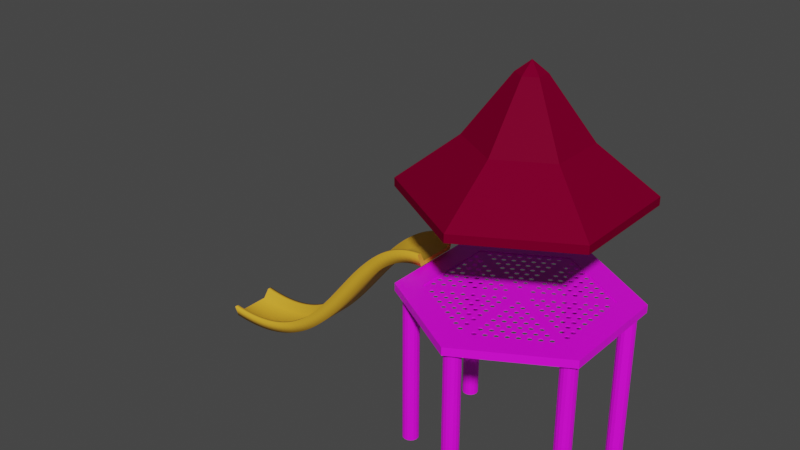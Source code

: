 # Source: structure_raw.blend  (saved by Blender 3.2.14; exported with 4.5.12 LTS)
import bpy
from mathutils import Matrix  # noqa: F401  (used for matrix-valued properties, if any)

bpy.ops.wm.read_factory_settings(use_empty=True)
scene = bpy.context.scene
scene.name = 'Scene'

# ---- collections
col_collection = bpy.data.collections.new('Collection'); scene.collection.children.link(col_collection)

# ---- images (referenced by path relative to the original .blend; pixels are not part of the script)
import os
ASSET_DIR = os.environ.get("B2B_ASSET_DIR", "")  # directory of the original .blend (textures are referenced by path, not embedded)
HERE = os.path.dirname(os.path.abspath(__file__))  # packed textures are extracted next to this script under _unpacked/

def load_image(name, relpath, width, height, colorspace="sRGB"):
    """Load a texture the original file referenced (path relative to the .blend, or extracted next to this script)."""
    p = next((c for c in (os.path.join(HERE, relpath), os.path.join(ASSET_DIR, relpath)) if relpath and os.path.exists(c)), "")
    if p:
        img = bpy.data.images.load(p, check_existing=True)
        img.name = name
    else:  # same state as the original file: an image datablock whose file is absent (Cycles renders it pink)
        img = bpy.data.images.new(name, width, height)
        img.source = "FILE"
        img.filepath = "//" + (relpath or name)
    img.colorspace_settings.name = colorspace
    return img
img_tx_metal_png = load_image('tx_metal.png', 'tx_metal.png', 1024, 1024, 'sRGB')
img_tx_metal_punched_png = load_image('tx_metal_punched.png', 'tx_metal_punched.png', 1024, 1024, 'sRGB')
img_tx_grayplank_flooring_200_png = load_image('tx_grayplank_flooring_200.png', 'tx_grayplank_flooring_200.png', 1024, 1024, 'sRGB')

# ---- materials (node trees are filled in below, after node groups)
mat_solidmetal = bpy.data.materials.new('SolidMetal')
mat_solidmetal.use_transparent_shadow = False
mat_punchedmetal = bpy.data.materials.new('PunchedMetal')
mat_punchedmetal.use_transparent_shadow = False
mat_debug_bright = bpy.data.materials.new('debug_bright')
mat_debug_bright.use_transparent_shadow = False
mat_debug_bright.diffuse_color = (0.8, 0.04471, 0.1923, 1.0)
mat_wood = bpy.data.materials.new('Wood')
mat_wood.use_transparent_shadow = False
mat_slide = bpy.data.materials.new('Slide')
mat_slide.use_transparent_shadow = False

# ---- node groups
ng_getflatminimum = bpy.data.node_groups.new('GetFlatMinimum', 'GeometryNodeTree')
_s = ng_getflatminimum.interface.new_socket(name='Vector', in_out='OUTPUT', socket_type='NodeSocketVector')
_s = ng_getflatminimum.interface.new_socket(name='Min', in_out='INPUT', socket_type='NodeSocketVector')
_s.min_value = -1e+04
_s.max_value = 1e+04
_s = ng_getflatminimum.interface.new_socket(name='Max', in_out='INPUT', socket_type='NodeSocketVector')
_s.min_value = -1e+04
_s.max_value = 1e+04
_N = ng_getflatminimum.nodes; _L = ng_getflatminimum.links
n0 = _N.new('ShaderNodeSeparateXYZ'); n0.name = 'Separate XYZ'; n0.location = (-325, 66)
n1 = _N.new('ShaderNodeSeparateXYZ'); n1.name = 'Separate XYZ.001'; n1.location = (-330, -78)
n2 = _N.new('ShaderNodeCombineXYZ'); n2.name = 'Combine XYZ.001'; n2.location = (330, 78)
n3 = _N.new('ShaderNodeMath'); n3.name = 'Math.001'; n3.location = (153, -27)
n3.label = 'Midpoint of Z axis'
n3.operation = 'MULTIPLY'
n4 = _N.new('ShaderNodeMath'); n4.name = 'Math'; n4.location = (-22, -25)
n5 = _N.new('NodeGroupOutput'); n5.name = 'Group Output'; n5.location = (520, 0)
n6 = _N.new('NodeGroupInput'); n6.name = 'Group Input'; n6.location = (-530, 0)
_L.new(n2.outputs[0], n5.inputs[0])
_L.new(n6.outputs[0], n0.inputs[0])
_L.new(n6.outputs[1], n1.inputs[0])
_L.new(n0.outputs[0], n2.inputs[0])
_L.new(n0.outputs[1], n2.inputs[1])
_L.new(n3.outputs[0], n2.inputs[2])
_L.new(n1.outputs[2], n4.inputs[1])
_L.new(n0.outputs[2], n4.inputs[0])
_L.new(n4.outputs[0], n3.inputs[0])
n5.is_active_output = True
ng_getxlength = bpy.data.node_groups.new('GetXLength', 'GeometryNodeTree')
_s = ng_getxlength.interface.new_socket(name='Value', in_out='OUTPUT', socket_type='NodeSocketFloat')
_s = ng_getxlength.interface.new_socket(name='Min', in_out='INPUT', socket_type='NodeSocketVector')
_s.min_value = -1e+04
_s.max_value = 1e+04
_s = ng_getxlength.interface.new_socket(name='Max', in_out='INPUT', socket_type='NodeSocketVector')
_s.min_value = -1e+04
_s.max_value = 1e+04
_N = ng_getxlength.nodes; _L = ng_getxlength.links
n0 = _N.new('ShaderNodeMath'); n0.name = 'Math'; n0.location = (101, 35)
n0.operation = 'SUBTRACT'
n1 = _N.new('NodeGroupInput'); n1.name = 'Group Input'; n1.location = (-301, 0)
n2 = _N.new('NodeGroupOutput'); n2.name = 'Group Output'; n2.location = (291, 0)
n3 = _N.new('ShaderNodeSeparateXYZ'); n3.name = 'Separate XYZ'; n3.location = (-101, 70)
n4 = _N.new('ShaderNodeSeparateXYZ'); n4.name = 'Separate XYZ.001'; n4.location = (-101, -70)
_L.new(n1.outputs[0], n3.inputs[0])
_L.new(n1.outputs[1], n4.inputs[0])
_L.new(n0.outputs[0], n2.inputs[0])
_L.new(n3.outputs[0], n0.inputs[1])
_L.new(n4.outputs[0], n0.inputs[0])
n2.is_active_output = True
ng_getylength = bpy.data.node_groups.new('GetYLength', 'GeometryNodeTree')
_s = ng_getylength.interface.new_socket(name='Value', in_out='OUTPUT', socket_type='NodeSocketFloat')
_s = ng_getylength.interface.new_socket(name='Min', in_out='INPUT', socket_type='NodeSocketVector')
_s.min_value = -1e+04
_s.max_value = 1e+04
_s = ng_getylength.interface.new_socket(name='Max', in_out='INPUT', socket_type='NodeSocketVector')
_s.min_value = -1e+04
_s.max_value = 1e+04
_N = ng_getylength.nodes; _L = ng_getylength.links
n0 = _N.new('ShaderNodeMath'); n0.name = 'Math'; n0.location = (101, 35)
n0.operation = 'SUBTRACT'
n1 = _N.new('ShaderNodeSeparateXYZ'); n1.name = 'Separate XYZ'; n1.location = (-101, 70)
n2 = _N.new('NodeGroupInput'); n2.name = 'Group Input'; n2.location = (-301, 0)
n3 = _N.new('NodeGroupOutput'); n3.name = 'Group Output'; n3.location = (291, 0)
n4 = _N.new('ShaderNodeSeparateXYZ'); n4.name = 'Separate XYZ.001'; n4.location = (-101, -70)
_L.new(n2.outputs[0], n1.inputs[0])
_L.new(n2.outputs[1], n4.inputs[0])
_L.new(n0.outputs[0], n3.inputs[0])
_L.new(n1.outputs[1], n0.inputs[1])
_L.new(n4.outputs[1], n0.inputs[0])
n3.is_active_output = True
ng_geometry_nodes_002 = bpy.data.node_groups.new('Geometry Nodes.002', 'GeometryNodeTree')
_s = ng_geometry_nodes_002.interface.new_socket(name='Geometry', in_out='OUTPUT', socket_type='NodeSocketGeometry')
_s = ng_geometry_nodes_002.interface.new_socket(name='Geometry', in_out='INPUT', socket_type='NodeSocketGeometry')
_s = ng_geometry_nodes_002.interface.new_socket(name='Distance', in_out='INPUT', socket_type='NodeSocketFloat')
_s = ng_geometry_nodes_002.interface.new_socket(name='Offset', in_out='INPUT', socket_type='NodeSocketVector')
ng_geometry_nodes_002.is_modifier = True
# nodes of 'Geometry Nodes.002' reference scene objects; filled in after objects exist
ng_ringarray = bpy.data.node_groups.new('RingArray', 'GeometryNodeTree')
_s = ng_ringarray.interface.new_socket(name='Geometry', in_out='OUTPUT', socket_type='NodeSocketGeometry')
_s = ng_ringarray.interface.new_socket(name='Geometry', in_out='INPUT', socket_type='NodeSocketGeometry')
_s = ng_ringarray.interface.new_socket(name='Count', in_out='INPUT', socket_type='NodeSocketInt')
_s.default_value = 3
_s.min_value = 3
ng_ringarray.is_modifier = True
_N = ng_ringarray.nodes; _L = ng_ringarray.links
n0 = _N.new('GeometryNodeInstanceOnPoints'); n0.name = 'Instance on Points'; n0.location = (203, 84)
n1 = _N.new('NodeGroupInput'); n1.name = 'Group Input'; n1.location = (-650, 13)
n2 = _N.new('GeometryNodeCurveToPoints'); n2.name = 'Curve to Points'; n2.location = (-82, -132)
n3 = _N.new('NodeReroute'); n3.name = 'Reroute'; n3.location = (-360, -311)
n3.width = 16
n3.socket_idname = 'NodeSocketInt'
n4 = _N.new('GeometryNodeCurvePrimitiveCircle'); n4.name = 'Curve Circle'; n4.location = (-314, -113)
n5 = _N.new('NodeGroupOutput'); n5.name = 'Group Output'; n5.location = (753, 14)
n6 = _N.new('GeometryNodeRealizeInstances'); n6.name = 'Realize Instances'; n6.location = (493, 47)
n7 = _N.new('GeometryNodeTransform'); n7.name = 'Transform'; n7.location = (-76, 228)
n7.inputs[1].default_value = (-1.0, 0.0, 0.0)
n7.inputs[2].default_value = (1.571, 0.0, 0.0)
_L.new(n1.outputs[0], n7.inputs[0])
_L.new(n1.outputs[1], n4.inputs[0])
_L.new(n2.outputs[0], n0.inputs[0])
_L.new(n4.outputs[0], n2.inputs[0])
_L.new(n2.outputs[3], n0.inputs[5])
_L.new(n7.outputs[0], n0.inputs[2])
_L.new(n6.outputs[0], n5.inputs[0])
_L.new(n0.outputs[0], n6.inputs[0])
_L.new(n3.outputs[0], n2.inputs[1])
_L.new(n1.outputs[1], n3.inputs[0])
n5.is_active_output = True
ng_geometry_nodes = bpy.data.node_groups.new('Geometry Nodes', 'GeometryNodeTree')
_s = ng_geometry_nodes.interface.new_socket(name='Geometry', in_out='OUTPUT', socket_type='NodeSocketGeometry')
_s = ng_geometry_nodes.interface.new_socket(name='Geometry', in_out='INPUT', socket_type='NodeSocketGeometry')
_s = ng_geometry_nodes.interface.new_socket(name='Count', in_out='INPUT', socket_type='NodeSocketInt')
_s.default_value = 3
_s.min_value = 3
ng_geometry_nodes.is_modifier = True
_N = ng_geometry_nodes.nodes; _L = ng_geometry_nodes.links
n0 = _N.new('NodeGroupInput'); n0.name = 'Group Input'; n0.location = (-340, 0)
n1 = _N.new('NodeGroupOutput'); n1.name = 'Group Output'; n1.location = (302, 22)
n2 = _N.new('GeometryNodeGroup'); n2.name = 'Group'; n2.location = (-49, -15)
n2.node_tree = ng_ringarray
_L.new(n2.outputs[0], n1.inputs[0])
_L.new(n0.outputs[0], n2.inputs[0])
_L.new(n0.outputs[1], n2.inputs[1])
n1.is_active_output = True
ng_asdf = bpy.data.node_groups.new('asdf', 'GeometryNodeTree')
_s = ng_asdf.interface.new_socket(name='Geometry', in_out='OUTPUT', socket_type='NodeSocketGeometry')
_s = ng_asdf.interface.new_socket(name='Geometry', in_out='INPUT', socket_type='NodeSocketGeometry')
ng_asdf.is_modifier = True
# nodes of 'asdf' reference scene objects; filled in after objects exist

# ---- material node trees
mat_solidmetal.use_nodes = True; mat_solidmetal.node_tree.nodes.clear()
_N = mat_solidmetal.node_tree.nodes; _L = mat_solidmetal.node_tree.links
n0 = _N.new('ShaderNodeBsdfPrincipled'); n0.name = 'Principled BSDF'; n0.location = (10, 300)
n0.distribution = 'GGX'
n0.subsurface_method = 'RANDOM_WALK_SKIN'
n0.inputs[3].default_value = 1.45
n0.inputs[27].default_value = (0.0, 0.0, 0.0, 1.0)
n0.inputs[28].default_value = 1.0
n1 = _N.new('ShaderNodeOutputMaterial'); n1.name = 'Material Output'; n1.location = (300, 300)
n2 = _N.new('ShaderNodeTexImage'); n2.name = 'Image Texture'; n2.location = (-280, 275)
n2.image = img_tx_metal_png
n2.interpolation = 'Closest'
_L.new(n0.outputs[0], n1.inputs[0])
_L.new(n2.outputs[0], n0.inputs[0])
n1.is_active_output = True
mat_punchedmetal.use_nodes = True; mat_punchedmetal.node_tree.nodes.clear()
_N = mat_punchedmetal.node_tree.nodes; _L = mat_punchedmetal.node_tree.links
n0 = _N.new('ShaderNodeBsdfPrincipled'); n0.name = 'Principled BSDF'; n0.location = (10, 300)
n0.distribution = 'GGX'
n0.subsurface_method = 'RANDOM_WALK_SKIN'
n0.inputs[3].default_value = 1.45
n0.inputs[27].default_value = (0.0, 0.0, 0.0, 1.0)
n0.inputs[28].default_value = 1.0
n1 = _N.new('ShaderNodeOutputMaterial'); n1.name = 'Material Output'; n1.location = (300, 300)
n2 = _N.new('ShaderNodeTexImage'); n2.name = 'Image Texture'; n2.location = (-280, 275)
n2.image = img_tx_metal_punched_png
n2.interpolation = 'Closest'
_L.new(n0.outputs[0], n1.inputs[0])
_L.new(n2.outputs[0], n0.inputs[0])
n1.is_active_output = True
mat_debug_bright.use_nodes = True; mat_debug_bright.node_tree.nodes.clear()
_N = mat_debug_bright.node_tree.nodes; _L = mat_debug_bright.node_tree.links
n0 = _N.new('ShaderNodeBsdfPrincipled'); n0.name = 'Principled BSDF'; n0.location = (10, 300)
n0.distribution = 'GGX'
n0.subsurface_method = 'RANDOM_WALK_SKIN'
n0.inputs[0].default_value = (0.8, 0.0161, 0.1155, 1.0)
n0.inputs[3].default_value = 1.45
n0.inputs[27].default_value = (0.0, 0.0, 0.0, 1.0)
n0.inputs[28].default_value = 1.0
n1 = _N.new('ShaderNodeOutputMaterial'); n1.name = 'Material Output'; n1.location = (300, 300)
_L.new(n0.outputs[0], n1.inputs[0])
n1.is_active_output = True
mat_wood.use_nodes = True; mat_wood.node_tree.nodes.clear()
_N = mat_wood.node_tree.nodes; _L = mat_wood.node_tree.links
n0 = _N.new('ShaderNodeTexImage'); n0.name = 'Image Texture'; n0.location = (-444, 228)
n0.image = img_tx_grayplank_flooring_200_png
n0.interpolation = 'Closest'
n1 = _N.new('ShaderNodeAttribute'); n1.name = 'Attribute'; n1.location = (-641, 193)
n1.attribute_name = 'UVMap'
n2 = _N.new('ShaderNodeRGB'); n2.name = 'RGB'; n2.location = (-345, -83)
n2.outputs[0].default_value = (0.1756, 0.05649, 0.02296, 1.0)
n3 = _N.new('ShaderNodeBsdfPrincipled'); n3.name = 'Principled BSDF'; n3.location = (424, 301)
n3.distribution = 'GGX'
n3.subsurface_method = 'RANDOM_WALK_SKIN'
n3.inputs[3].default_value = 1.45
n3.inputs[13].default_value = 0.007273
n3.inputs[27].default_value = (0.0, 0.0, 0.0, 1.0)
n3.inputs[28].default_value = 1.0
n4 = _N.new('ShaderNodeOutputMaterial'); n4.name = 'Material Output'; n4.location = (714, 301)
n5 = _N.new('ShaderNodeVectorMath'); n5.name = 'Vector Math.001'; n5.location = (175, 284)
n5.operation = 'MULTIPLY'
n6 = _N.new('ShaderNodeVectorMath'); n6.name = 'Vector Math'; n6.location = (-116, 86)
n6.operation = 'MULTIPLY'
n7 = _N.new('ShaderNodeValToRGB'); n7.name = 'ColorRamp'; n7.location = (-116, 417)
while len(n7.color_ramp.elements) > 1: n7.color_ramp.elements.remove(n7.color_ramp.elements[-1])
n7.color_ramp.elements[0].position = 0.0; n7.color_ramp.elements[0].color = (0.2898, 0.2898, 0.2898, 1.0)
_e = n7.color_ramp.elements.new(1.0); _e.color = (1.0, 1.0, 1.0, 1.0)
n8 = _N.new('ShaderNodeAttribute'); n8.name = 'Attribute.001'; n8.location = (-478, 422)
n8.attribute_name = 'Color'
n9 = _N.new('ShaderNodeSeparateColor'); n9.name = 'Separate RGB'; n9.location = (-295, 396)
_L.new(n3.outputs[0], n4.inputs[0])
_L.new(n5.outputs[0], n3.inputs[0])
_L.new(n1.outputs[1], n0.inputs[0])
_L.new(n0.outputs[0], n6.inputs[0])
_L.new(n2.outputs[0], n6.inputs[1])
_L.new(n6.outputs[0], n5.inputs[0])
_L.new(n7.outputs[0], n5.inputs[1])
_L.new(n8.outputs[0], n9.inputs[0])
_L.new(n9.outputs[0], n7.inputs[0])
n4.is_active_output = True
mat_slide.use_nodes = True; mat_slide.node_tree.nodes.clear()
_N = mat_slide.node_tree.nodes; _L = mat_slide.node_tree.links
n0 = _N.new('ShaderNodeBsdfPrincipled'); n0.name = 'Principled BSDF'; n0.location = (10, 300)
n0.distribution = 'GGX'
n0.subsurface_method = 'RANDOM_WALK_SKIN'
n0.inputs[0].default_value = (0.8, 0.4179, 0.02671, 1.0)
n0.inputs[3].default_value = 1.45
n0.inputs[27].default_value = (0.0, 0.0, 0.0, 1.0)
n0.inputs[28].default_value = 1.0
n1 = _N.new('ShaderNodeOutputMaterial'); n1.name = 'Material Output'; n1.location = (300, 300)
_L.new(n0.outputs[0], n1.inputs[0])
n1.is_active_output = True

# ---- world
world_world = bpy.data.worlds.new('World'); scene.world = world_world
world_world.use_nodes = True; world_world.node_tree.nodes.clear()
_N = world_world.node_tree.nodes; _L = world_world.node_tree.links
n0 = _N.new('ShaderNodeOutputWorld'); n0.name = 'World Output'; n0.location = (300, 300)
n1 = _N.new('ShaderNodeBackground'); n1.name = 'Background'; n1.location = (10, 300)
n1.inputs[0].default_value = (0.05088, 0.05088, 0.05088, 1.0)
_L.new(n1.outputs[0], n0.inputs[0])
n0.is_active_output = True
world_world.color = (0.05088, 0.05088, 0.05088)
world_world.use_sun_shadow = False
world_world.sun_shadow_jitter_overblur = 0.0

# ---- meshes
me_circle = bpy.data.meshes.new('Circle')
me_circle.from_pydata([(-5.778, 3.336, 10.0), (-5.778, -3.336, 10.0), (-6.028, 3.48, 10.0), (-6.028, -3.48, 10.0), (-5.778, 3.336, 10.26), (-5.778, -3.336, 10.26), (-6.028, 3.48, 10.5), (-6.028, -3.48, 10.5), (-4.622, 2.669, 10.5), (-4.622, -2.669, 10.5), (-1.012e-07, 0.0, 10.26), (-4.622, -2.669, 10.26), (-4.622, 2.669, 10.26), (-5.2, 3.002, 0.0), (-5.2, 3.502, 0.0), (-5.2, 3.502, 10.0), (-5.008, 3.464, 0.0), (-5.008, 3.464, 10.0), (-4.846, 3.356, 0.0), (-4.846, 3.356, 10.0), (-4.738, 3.193, 0.0), (-4.738, 3.193, 10.0), (-4.7, 3.002, 0.0), (-4.7, 3.002, 10.0), (-4.738, 2.811, 0.0), (-4.738, 2.811, 10.0), (-4.846, 2.649, 0.0), (-4.846, 2.649, 10.0), (-5.008, 2.54, 0.0), (-5.008, 2.54, 10.0), (-5.2, 2.502, 0.0), (-5.2, 2.502, 10.0), (-5.391, 2.54, 0.0), (-5.391, 2.54, 10.0), (-5.553, 2.649, 0.0), (-5.553, 2.649, 10.0), (-5.662, 2.811, 0.0), (-5.662, 2.811, 10.0), (-5.7, 3.002, 0.0), (-5.7, 3.002, 10.0), (-5.662, 3.193, 0.0), (-5.662, 3.193, 10.0), (-5.553, 3.356, 0.0), (-5.553, 3.356, 10.0), (-5.391, 3.464, 0.0), (-5.391, 3.464, 10.0), (-4.622, 2.669, 10.45), (-4.622, -2.669, 10.45), (-4.622, 2.669, 10.38), (-1.012e-07, 0.0, 10.38), (-4.622, -2.669, 10.38)], [(49, 10)], [(2, 3, 7, 6), (0, 1, 3, 2), (1, 0, 4, 5), (4, 12, 11, 5), (11, 12, 48, 50), (8, 9, 47, 46), (7, 9, 8, 6), (14, 15, 17, 16), (16, 17, 19, 18), (18, 19, 21, 20), (20, 21, 23, 22), (22, 23, 25, 24), (24, 25, 27, 26), (26, 27, 29, 28), (28, 29, 31, 30), (30, 31, 33, 32), (32, 33, 35, 34), (34, 35, 37, 36), (36, 37, 39, 38), (38, 39, 41, 40), (40, 41, 43, 42), (17, 15, 45, 43, 41, 39, 37, 35, 33, 31, 29, 27, 25, 23, 21, 19), (42, 43, 45, 44), (44, 45, 15, 14), (14, 16, 18, 20, 22, 24, 26, 28, 30, 32, 34, 36, 38, 40, 42, 44), (47, 46, 48, 50)])
_uv = me_circle.uv_layers.new(name='UVMap')
_uv.uv.foreach_set('vector', [0.0, 0.0, 0.0, 0.0, 0.0, 0.0, 0.0, 0.0, 0.0, 0.0, 0.0, 0.0, 0.0, 0.0, 0.0, 0.0, 0.0, 0.0, 0.0, 0.0, 0.0, 0.0, 0.0, 0.0, 0.0, 0.0, 0.0, 0.0, 0.0, 0.0, 0.0, 0.0, 0.0, 0.0, 0.0, 0.0, 0.0, 0.0, 0.0, 0.0, 0.0, 0.0, 0.0, 0.0, 0.0, 0.0, 0.0, 0.0, 0.0, 0.0, 0.0, 0.0, 0.0, 0.0, 0.0, 0.0, 0.0, 0.0, 0.0, 0.0, 0.0, 0.0, 0.0, 0.0, 0.0, 0.0, 0.0, 0.0, 0.0, 0.0, 0.0, 0.0, 0.0, 0.0, 0.0, 0.0, 0.0, 0.0, 0.0, 0.0, 0.0, 0.0, 0.0, 0.0, 0.0, 0.0, 0.0, 0.0, 0.0, 0.0, 0.0, 0.0, 0.0, 0.0, 0.0, 0.0, 0.0, 0.0, 0.0, 0.0, 0.0, 0.0, 0.0, 0.0, 0.0, 0.0, 0.0, 0.0, 0.0, 0.0, 0.0, 0.0, 0.0, 0.0, 0.0, 0.0, 0.0, 0.0, 0.0, 0.0, 0.0, 0.0, 0.0, 0.0, 0.0, 0.0, 0.0, 0.0, 0.0, 0.0, 0.0, 0.0, 0.0, 0.0, 0.0, 0.0, 0.0, 0.0, 0.0, 0.0, 0.0, 0.0, 0.0, 0.0, 0.0, 0.0, 0.0, 0.0, 0.0, 0.0, 0.0, 0.0, 0.0, 0.0, 0.0, 0.0, 0.0, 0.0, 0.0, 0.0, 0.0, 0.0, 0.0, 0.0, 0.0, 0.0, 0.0, 0.0, 0.0, 0.0, 0.0, 0.0, 0.0, 0.0, 0.0, 0.0, 0.0, 0.0, 0.0, 0.0, 0.0, 0.0, 0.0, 0.0, 0.0, 0.0, 0.0, 0.0, 0.0, 0.0, 0.0, 0.0, 0.0, 0.0, 0.0, 0.0, 0.0, 0.0, 0.0, 0.0, 0.0, 0.0, 0.0, 0.0, 0.0, 0.0, 0.0, 0.0, 0.0, 0.0, 0.0, 0.0, 0.0, 0.0, 0.0, 0.0, 0.0, 0.0, 0.0, 0.0, 0.0, 0.0, 0.0, 0.0, 0.0, 0.0, 0.0, 0.0, 0.0, 0.0, 0.0, 0.0, 0.0, 0.0, 0.0, 0.0, 0.0, 0.0, 0.0, 0.0, 0.0, 0.0, 0.0, 0.0, 0.0, 0.0, 0.0, 0.0, 0.0, 0.0, 0.0, 0.0, 0.0, 0.0, 0.0, 0.0])
_uv = me_circle.uv_layers.new(name='UVMap.001')
_uv.uv.foreach_set('vector', [0.2393, 0.9999, 0.2393, 7.165e-05, 0.3112, 7.162e-05, 0.3112, 0.9999, 0.2034, 0.9792, 0.2034, 0.02081, 0.2393, 7.165e-05, 0.2393, 0.9999, 0.2034, 0.02081, 0.2034, 0.9792, 0.1661, 0.9792, 0.1661, 0.02081, 0.1661, 0.9792, 7.323e-05, 0.8834, 7.162e-05, 0.1166, 0.1661, 0.02081, 0.56, 0.1165, 0.56, 0.8832, 0.5466, 0.8833, 0.5466, 0.1166, 0.5131, 0.8834, 0.5131, 0.1166, 0.5265, 0.1166, 0.5265, 0.8833, 0.3112, 7.162e-05, 0.5131, 0.1166, 0.5131, 0.8834, 0.3112, 0.9999, 2.0, 0.0, 2.0, 4.0, 1.875, 4.0, 1.875, 0.0, 1.875, 0.0, 1.875, 4.0, 1.75, 4.0, 1.75, 0.0, 1.75, 0.0, 1.75, 4.0, 1.625, 4.0, 1.625, 0.0, 1.625, 0.0, 1.625, 4.0, 1.5, 4.0, 1.5, 0.0, 1.5, 0.0, 1.5, 4.0, 1.375, 4.0, 1.375, 0.0, 1.375, 0.0, 1.375, 4.0, 1.25, 4.0, 1.25, 0.0, 1.25, 0.0, 1.25, 4.0, 1.125, 4.0, 1.125, 0.0, 1.125, 0.0, 1.125, 4.0, 1.0, 4.0, 1.0, 0.0, 1.0, 0.0, 1.0, 4.0, 0.875, 4.0, 0.875, 0.0, 0.875, 0.0, 0.875, 4.0, 0.75, 4.0, 0.75, 0.0, 0.75, 0.0, 0.75, 4.0, 0.625, 4.0, 0.625, 0.0, 0.625, 0.0, 0.625, 4.0, 0.5, 4.0, 0.5, 0.0, 0.5, 0.0, 0.5, 4.0, 0.375, 4.0, 0.375, 0.0, 0.375, 0.0, 0.375, 4.0, 0.25, 4.0, 0.25, 0.0, 0.3418, 0.4717, 0.25, 0.49, 0.1582, 0.4717, 0.08029, 0.4197, 0.02827, 0.3418, 0.01, 0.25, 0.02827, 0.1582, 0.08029, 0.08029, 0.1582, 0.02827, 0.25, 0.01, 0.3418, 0.02827, 0.4197, 0.08029, 0.4717, 0.1582, 0.49, 0.25, 0.4717, 0.3418, 0.4197, 0.4197, 0.25, 0.0, 0.25, 4.0, 0.125, 4.0, 0.125, 0.0, 0.125, 0.0, 0.125, 4.0, 0.0, 4.0, 0.0, 0.0, 0.75, 0.49, 0.8418, 0.4717, 0.9197, 0.4197, 0.9717, 0.3418, 0.99, 0.25, 0.9717, 0.1582, 0.9197, 0.08029, 0.8418, 0.02827, 0.75, 0.01, 0.6582, 0.02827, 0.5803, 0.08029, 0.5283, 0.1582, 0.51, 0.25, 0.5283, 0.3418, 0.5803, 0.4197, 0.6582, 0.4717, 0.5265, 0.1166, 0.5265, 0.8833, 0.5466, 0.8833, 0.5466, 0.1166])
_uv.active_render = True
me_circle.materials.append(mat_solidmetal)
me_circle.materials.append(mat_punchedmetal)
me_circle.update()
me_circle_001 = bpy.data.meshes.new('Circle.001')
me_circle_001.from_pydata([(-0.1061, 0.1061, -0.14), (-2.953e-09, 0.15, -0.14), (0.0, 0.2, -0.48), (0.0, 0.2, 0.2), (0.1414, 0.1414, -0.48), (0.1414, 0.1414, 0.2), (0.2, -8.742e-09, -0.48), (0.2, -8.742e-09, 0.2), (0.1414, -0.1414, -0.48), (0.1414, -0.1414, 0.2), (-1.748e-08, -0.2, -0.48), (-1.748e-08, -0.2, 0.2), (-0.1414, -0.1414, -0.48), (-0.1414, -0.1414, 0.2), (-0.2, 2.385e-09, -0.48), (-0.2, 2.385e-09, 0.2), (-0.1414, 0.1414, -0.48), (-0.1414, 0.1414, 0.2), (-0.15, 1.789e-09, -0.14), (0.1061, 0.1061, -0.14), (-0.1061, -0.1061, -0.14), (0.15, -6.557e-09, -0.14), (-1.607e-08, -0.15, -0.14), (0.1061, -0.1061, -0.14)], [], [(21, 7, 9, 23), (19, 5, 7, 21), (23, 9, 11, 22), (6, 21, 23, 8), (22, 20, 12, 10), (4, 19, 21, 6), (20, 18, 14, 12), (8, 23, 22, 10), (18, 0, 16, 14), (11, 13, 20, 22), (0, 1, 2, 16), (13, 15, 18, 20), (5, 3, 17, 15, 13, 11, 9, 7), (2, 1, 19, 4), (15, 17, 0, 18), (17, 3, 1, 0), (2, 4, 6, 8, 10, 12, 14, 16), (1, 3, 5, 19)])
_uv = me_circle_001.uv_layers.new(name='UVMap')
_uv.uv.foreach_set('vector', [0.0, 0.0, 0.0, 0.0, 0.0, 0.0, 0.0, 0.0, 0.0, 0.0, 0.0, 0.0, 0.0, 0.0, 0.0, 0.0, 0.0, 0.0, 0.0, 0.0, 0.0, 0.0, 0.0, 0.0, 0.0, 0.0, 0.0, 0.0, 0.0, 0.0, 0.0, 0.0, 0.0, 0.0, 0.0, 0.0, 0.0, 0.0, 0.0, 0.0, 0.0, 0.0, 0.0, 0.0, 0.0, 0.0, 0.0, 0.0, 0.0, 0.0, 0.0, 0.0, 0.0, 0.0, 0.0, 0.0, 0.0, 0.0, 0.0, 0.0, 0.0, 0.0, 0.0, 0.0, 0.0, 0.0, 0.0, 0.0, 0.0, 0.0, 0.0, 0.0, 0.0, 0.0, 0.0, 0.0, 0.0, 0.0, 0.0, 0.0, 0.0, 0.0, 0.0, 0.0, 0.0, 0.0, 0.0, 0.0, 0.0, 0.0, 0.0, 0.0, 0.0, 0.0, 0.0, 0.0, 0.0, 0.0, 0.0, 0.0, 0.0, 0.0, 0.0, 0.0, 0.0, 0.0, 0.0, 0.0, 0.0, 0.0, 0.0, 0.0, 0.0, 0.0, 0.0, 0.0, 0.0, 0.0, 0.0, 0.0, 0.0, 0.0, 0.0, 0.0, 0.0, 0.0, 0.0, 0.0, 0.0, 0.0, 0.0, 0.0, 0.0, 0.0, 0.0, 0.0, 0.0, 0.0, 0.0, 0.0, 0.0, 0.0, 0.0, 0.0, 0.0, 0.0, 0.0, 0.0, 0.0, 0.0, 0.0, 0.0, 0.0, 0.0, 0.0, 0.0, 0.0, 0.0, 0.0, 0.0])
_uv = me_circle_001.uv_layers.new(name='UVMap.001')
_uv.uv.foreach_set('vector', [0.75, 0.75, 0.75, 1.0, 0.625, 1.0, 0.625, 0.75, 0.875, 0.75, 0.875, 1.0, 0.75, 1.0, 0.75, 0.75, 0.625, 0.75, 0.625, 1.0, 0.5, 1.0, 0.5, 0.75, 0.75, 0.5, 0.75, 0.75, 0.625, 0.75, 0.625, 0.5, 0.5, 0.75, 0.375, 0.75, 0.375, 0.5, 0.5, 0.5, 0.875, 0.5, 0.875, 0.75, 0.75, 0.75, 0.75, 0.5, 0.375, 0.75, 0.25, 0.75, 0.25, 0.5, 0.375, 0.5, 0.625, 0.5, 0.625, 0.75, 0.5, 0.75, 0.5, 0.5, 0.25, 0.75, 0.125, 0.75, 0.125, 0.5, 0.25, 0.5, 0.5, 1.0, 0.375, 1.0, 0.375, 0.75, 0.5, 0.75, 0.125, 0.75, 0.0, 0.75, 0.0, 0.5, 0.125, 0.5, 0.375, 1.0, 0.25, 1.0, 0.25, 0.75, 0.375, 0.75, 0.4197, 0.4197, 0.25, 0.49, 0.08029, 0.4197, 0.01, 0.25, 0.08029, 0.08029, 0.25, 0.01, 0.4197, 0.08029, 0.49, 0.25, 1.0, 0.5, 1.0, 0.75, 0.875, 0.75, 0.875, 0.5, 0.25, 1.0, 0.125, 1.0, 0.125, 0.75, 0.25, 0.75, 0.125, 1.0, 0.0, 1.0, 0.0, 0.75, 0.125, 0.75, 0.75, 0.49, 0.9197, 0.4197, 0.99, 0.25, 0.9197, 0.08029, 0.75, 0.01, 0.5803, 0.08029, 0.51, 0.25, 0.5803, 0.4197, 1.0, 0.75, 1.0, 1.0, 0.875, 1.0, 0.875, 0.75])
_uv.active_render = True
me_circle_001.materials.append(mat_debug_bright)
me_circle_001.update()
me_circle_002 = bpy.data.meshes.new('Circle.002')
me_circle_002.from_pydata([(-0.554, -0.02428, 11.45), (-4.372, 2.419, 11.45), (-4.372, -2.419, 11.45), (-4.372, 2.419, 9.45), (-0.554, -0.02428, 9.45), (-4.372, -2.419, 9.45)], [], [(1, 0, 2), (3, 5, 4), (1, 2, 5, 3), (2, 0, 4, 5), (0, 1, 3, 4)])
_uv = me_circle_002.uv_layers.new(name='UVMap')
_uv.uv.foreach_set('vector', [0.0, 0.0, 0.0, 0.0, 0.0, 0.0, 0.0, 0.0, 0.0, 0.0, 0.0, 0.0, 0.0, 0.0, 0.0, 0.0, 0.0, 0.0, 0.0, 0.0, 0.0, 0.0, 0.0, 0.0, 0.0, 0.0, 0.0, 0.0, 0.0, 0.0, 0.0, 0.0, 0.0, 0.0, 0.0, 0.0])
_uv = me_circle_002.uv_layers.new(name='UVMap.001')
_uv.uv.foreach_set('vector', [0.8153, 0.6217, 0.4956, 0.0679, 0.1759, 0.6217, 0.8153, 0.6217, 0.1759, 0.6217, 0.4956, 0.0679, 0.8153, 0.6217, 0.1759, 0.6217, 0.1759, 0.6217, 0.8153, 0.6217, 0.1759, 0.6217, 0.4956, 0.0679, 0.4956, 0.0679, 0.1759, 0.6217, 0.4956, 0.0679, 0.8153, 0.6217, 0.8153, 0.6217, 0.4956, 0.0679])
_uv.active_render = True
me_circle_002.materials.append(mat_debug_bright)
me_circle_002.update()
me_circle_003 = bpy.data.meshes.new('Circle.003')
me_circle_003.from_pydata([(-1.012e-07, 0.0, 10.45), (-4.622, 2.669, 10.45), (-4.622, -2.669, 10.45), (-4.622, 2.669, 10.38), (-1.012e-07, 0.0, 10.38), (-4.622, -2.669, 10.38)], [], [(1, 2, 0), (3, 4, 5)])
_uv = me_circle_003.uv_layers.new(name='UVMap')
_uv.uv.foreach_set('vector', [0.0, 0.0, 0.0, 0.0, 0.0, 0.0, 0.0, 0.0, 0.0, 0.0, 0.0, 0.0])
_uv = me_circle_003.uv_layers.new(name='UVMap.001')
_uv.uv.foreach_set('vector', [0.9333, 0.6893, 0.06578, 0.6893, 0.4995, -0.062, 0.06672, 0.6909, 0.5005, -0.06037, 0.9342, 0.6909])
_uv.active_render = True
me_circle_003.materials.append(mat_solidmetal)
me_circle_003.materials.append(mat_punchedmetal)
me_circle_003.update()
me_plane = bpy.data.meshes.new('Plane')
me_plane.from_pydata([(0.0, -3.113e-08, 1.499), (0.0, -0.87, 0.8118), (-1.192e-07, -3.48, -2.751), (-2.384e-07, -6.96, -5.501), (-2.384e-07, -6.96, -6.001), (-2.384e-07, -5.96, -6.001), (-2.384e-07, -5.96, -5.501), (-1.192e-07, -3.48, -3.251), (0.0, -0.87, 0.3118), (0.0, -9.27e-09, 0.9993), (1.192e-07, -1.192e-07, 1.499), (0.7534, -0.435, 0.8118), (3.014, -1.74, -2.751), (6.028, -3.48, -5.501), (6.028, -3.48, -6.001), (5.162, -2.98, -6.001), (5.162, -2.98, -5.501), (3.014, -1.74, -3.251), (0.7534, -0.435, 0.3118), (8.941e-08, -5.96e-08, 0.9993)], [], [(0, 1, 11, 10), (1, 2, 12, 11), (2, 3, 13, 12), (3, 4, 14, 13), (4, 5, 15, 14), (5, 6, 16, 15), (6, 7, 17, 16), (7, 8, 18, 17), (8, 9, 19, 18)])
_uv = me_plane.uv_layers.new(name='UVMap')
_uv.uv.foreach_set('vector', [0.2057, 1.287, 0.1412, 1.128, 0.2758, 1.128, 0.2085, 1.286, 0.1412, 1.128, -0.06071, 0.4754, 0.4777, 0.4754, 0.2758, 1.128, -0.06071, 0.4754, -0.3299, -0.1558, 0.7469, -0.1558, 0.4777, 0.4754, -0.3299, -0.1558, -0.3299, -0.2331, 0.7469, -0.2331, 0.7469, -0.1558, 0.747, -0.4588, 0.6697, -0.3248, -0.2526, -0.3248, -0.33, -0.4588, 0.4971, 1.377, 0.4971, 1.299, 1.419, 1.299, 1.419, 1.377, 0.4971, 1.299, 0.689, 0.8181, 1.227, 0.8181, 1.419, 1.299, 0.689, 0.8181, 0.8908, 0.1653, 1.025, 0.1653, 1.227, 0.8181, 0.8908, 0.1653, 0.9581, 0.007543, 0.961, 0.006534, 1.025, 0.1653])
_ca = me_plane.color_attributes.new('Color', 'BYTE_COLOR', 'CORNER')
_ca.data.foreach_set('color', [1.0, 0.0, 0.0, 1.0, 1.0, 0.0, 0.0, 1.0, 1.0, 0.0, 0.0, 1.0, 1.0, 0.0, 0.0, 1.0, 1.0, 0.0, 0.0, 1.0, 1.0, 0.0, 0.0, 1.0, 1.0, 0.0, 0.0, 1.0, 1.0, 0.0, 0.0, 1.0, 1.0, 0.0, 0.0, 1.0, 1.0, 0.0, 0.0, 1.0, 1.0, 0.0, 0.0, 1.0, 1.0, 0.0, 0.0, 1.0, 1.0, 0.0, 0.0, 1.0, 1.0, 0.0, 0.0, 1.0, 1.0, 0.0, 0.0, 1.0, 1.0, 0.0, 0.0, 1.0, 1.0, 0.0, 0.0, 1.0, 1.0, 0.0, 0.0, 1.0, 1.0, 0.0, 0.0, 1.0, 1.0, 0.0, 0.0, 1.0, 1.0, 0.0, 0.0, 1.0, 0.0648, 0.0, 0.0, 1.0, 0.0648, 0.0, 0.0, 1.0, 1.0, 0.0, 0.0, 1.0, 0.0648, 0.0, 0.0, 1.0, 0.0, 0.0, 0.0, 1.0, 0.0, 0.0, 0.0, 1.0, 0.0648, 0.0, 0.0, 1.0, 0.0, 0.0, 0.0, 1.0, 0.0, 0.0, 0.0, 1.0, 0.0, 0.0, 0.0, 1.0, 0.0, 0.0, 0.0, 1.0, 0.0, 0.0, 0.0, 1.0, 0.0, 0.0, 0.0, 1.0, 0.0, 0.0, 0.0, 1.0, 0.0, 0.0, 0.0, 1.0])
me_plane.materials.append(mat_wood)
me_plane.use_paint_bone_selection = False
me_plane.use_paint_mask_vertex = True
me_plane.update()
me_plane_002 = bpy.data.meshes.new('Plane.002')
me_plane_002.from_pydata([(0.0, 1.0, 0.3), (0.0, 1.303, 0.8764), (0.0, 0.0, 0.3), (0.0, 1.553, 0.8764), (0.0, 1.25, 0.05), (0.0, 0.0, 0.05)], [(2, 0), (0, 1), (1, 3), (3, 4), (4, 5)], [])
_uv = me_plane_002.uv_layers.new(name='UVMap')
_uv.uv.foreach_set('vector', [])
me_plane_002.use_mirror_x = True
me_plane_002.update()

# ---- curves / text
cu_beziercurve = bpy.data.curves.new('BezierCurve', 'CURVE')
cu_beziercurve.dimensions = '3D'
_sp = cu_beziercurve.splines.new('BEZIER'); _sp.bezier_points.add(4)
_sp.bezier_points.foreach_set('co', [-15.97, 4.768e-07, -9.5, -10.2, 0.0, -8.582, -6.364, 0.0, -5.203, -3.289, 0.0, -1.562, 0.1831, 0.0, 0.1403])
_sp.bezier_points.foreach_set('handle_left', [-16.67, 0.0, -9.397, -11.74, 0.0, -9.421, -7.451, 0.0, -6.495, -4.316, 0.0, -2.575, -1.17, 0.0, 0.1403])
_sp.bezier_points.foreach_set('handle_right', [-13.6, 2.095e-06, -9.849, -8.667, 0.0, -7.744, -5.276, 0.0, -3.91, -2.262, 0.0, -0.549, 1.183, 0.0, 0.1403])
for _p, _l, _r in zip(_sp.bezier_points, ['ALIGNED', 'ALIGNED', 'ALIGNED', 'ALIGNED', 'ALIGNED'], ['ALIGNED', 'ALIGNED', 'ALIGNED', 'ALIGNED', 'ALIGNED']): _p.handle_left_type = _l; _p.handle_right_type = _r
_sp.bezier_points.foreach_set('radius', [1.1, 1.0, 1.0, 1.0, 1.08])
_sp.order_u = 0
_sp.order_v = 0
cu_beziercurve.materials.append(mat_slide)
cu_beziercurve.use_path = True
cu_beziercurve.fill_mode = 'FULL'

# ---- objects
ob_platform = bpy.data.objects.new('Platform', me_circle)
ob_platformrotaion = bpy.data.objects.new('PlatformRotaion', None)
ob_holepunchinstance = bpy.data.objects.new('HolePunchInstance', me_circle_001)
ob_holepunchfull = bpy.data.objects.new('HolePunchFull', me_circle_002)
ob_platform_001 = bpy.data.objects.new('Platform.001', me_circle_003)
ob_roof = bpy.data.objects.new('Roof', me_plane)
ob_slideshape = bpy.data.objects.new('SlideShape', cu_beziercurve)
ob_slidecrosssection = bpy.data.objects.new('SlideCrossSection', me_plane_002)
_N = ng_geometry_nodes_002.nodes; _L = ng_geometry_nodes_002.links
n0 = _N.new('GeometryNodeGroup'); n0.name = 'Group'; n0.location = (-229, 214)
n0.width = 197
n0.node_tree = ng_getflatminimum
n1 = _N.new('ShaderNodeCombineXYZ'); n1.name = 'Combine XYZ'; n1.location = (-241, -264)
n2 = _N.new('ShaderNodeMath'); n2.name = 'Math.003'; n2.location = (-400, -565)
n2.operation = 'LESS_THAN'
n2.inputs[1].default_value = 2.0
n3 = _N.new('ShaderNodeMath'); n3.name = 'Math.002'; n3.location = (-575, -560)
n3.operation = 'WRAP'
n3.inputs[1].default_value = 0.0
n3.inputs[2].default_value = 2.0
n4 = _N.new('GeometryNodeInputIndex'); n4.name = 'Index'; n4.location = (-765, -675)
n5 = _N.new('ShaderNodeVectorMath'); n5.name = 'Vector Math'; n5.location = (44, -436)
n5.operation = 'MULTIPLY'
n6 = _N.new('GeometryNodeSetPosition'); n6.name = 'Set Position'; n6.location = (838, -39)
n7 = _N.new('GeometryNodeMeshLine'); n7.name = 'Mesh Line'; n7.location = (454, -37)
n8 = _N.new('NodeReroute'); n8.name = 'Reroute'; n8.location = (-560, -295)
n8.width = 16
n8.socket_idname = 'NodeSocketFloat'
n9 = _N.new('ShaderNodeCombineXYZ'); n9.name = 'Combine XYZ.001'; n9.location = (-147, -399)
n10 = _N.new('GeometryNodeGroup'); n10.name = 'Group.001'; n10.location = (-344, 15)
n10.width = 185
n10.node_tree = ng_getxlength
n11 = _N.new('ShaderNodeMath'); n11.name = 'Math'; n11.location = (0, -5)
n11.operation = 'DIVIDE'
n12 = _N.new('ShaderNodeCombineXYZ'); n12.name = 'Combine XYZ.002'; n12.location = (241, -872)
n13 = _N.new('GeometryNodeGroup'); n13.name = 'Group.002'; n13.location = (177, -576)
n13.width = 185
n13.node_tree = ng_getylength
n14 = _N.new('NodeReroute'); n14.name = 'Reroute.002'; n14.location = (269, -787)
n14.width = 16
n14.socket_idname = 'NodeSocketFloat'
n15 = _N.new('GeometryNodeMeshLine'); n15.name = 'Mesh Line.001'; n15.location = (911, -346)
n16 = _N.new('ShaderNodeMath'); n16.name = 'Math.001'; n16.location = (170, -55)
n16.operation = 'CEIL'
n17 = _N.new('ShaderNodeMath'); n17.name = 'Math.005'; n17.location = (563, -450)
n17.operation = 'DIVIDE'
n18 = _N.new('ShaderNodeMath'); n18.name = 'Math.006'; n18.location = (741, -370)
n18.operation = 'CEIL'
n19 = _N.new('GeometryNodeInstanceOnPoints'); n19.name = 'Instance on Points.001'; n19.location = (1093, -11)
n20 = _N.new('GeometryNodeObjectInfo'); n20.name = 'Object Info'; n20.location = (1855, -329)
n20.inputs[0].default_value = ob_holepunchinstance
n21 = _N.new('GeometryNodeInstanceOnPoints'); n21.name = 'Instance on Points'; n21.location = (2394, 0)
n22 = _N.new('GeometryNodeDeleteGeometry'); n22.name = 'Delete Geometry'; n22.location = (2061, -17)
n23 = _N.new('GeometryNodeRealizeInstances'); n23.name = 'Realize Instances'; n23.location = (1313, -36)
n24 = _N.new('GeometryNodeRaycast'); n24.name = 'Raycast'; n24.location = (1147, 347)
n25 = _N.new('FunctionNodeBooleanMath'); n25.name = 'Boolean Math'; n25.location = (1422, 230)
n25.operation = 'NOT'
n26 = _N.new('NodeReroute'); n26.name = 'Reroute.003'; n26.location = (-421, 111)
n26.width = 16
n26.socket_idname = 'NodeSocketVector'
n27 = _N.new('NodeReroute'); n27.name = 'Reroute.004'; n27.location = (-621, -81)
n27.width = 16
n27.socket_idname = 'NodeSocketVector'
n28 = _N.new('GeometryNodeBoundBox'); n28.name = 'Bounding Box'; n28.location = (-900, 83)
n29 = _N.new('ShaderNodeVectorMath'); n29.name = 'Vector Math.001'; n29.location = (-647, 255)
n30 = _N.new('ShaderNodeMath'); n30.name = 'Math.007'; n30.location = (-673, -388)
n30.operation = 'DIVIDE'
n30.inputs[1].default_value = 2.0
n31 = _N.new('ShaderNodeMath'); n31.name = 'Math.004'; n31.location = (-764, -204)
n31.operation = 'DIVIDE'
n31.inputs[1].default_value = 2.0
n32 = _N.new('NodeGroupOutput'); n32.name = 'Group Output'; n32.location = (2846, 0)
n33 = _N.new('GeometryNodeRealizeInstances'); n33.name = 'Realize Instances.001'; n33.location = (2626, 2)
n34 = _N.new('NodeReroute'); n34.name = 'Reroute.001'; n34.location = (-697, -839)
n34.width = 16
n34.socket_idname = 'NodeSocketFloat'
n35 = _N.new('NodeReroute'); n35.name = 'Reroute.005'; n35.location = (-1103, -26)
n35.width = 16
n35.socket_idname = 'NodeSocketFloat'
n36 = _N.new('NodeGroupInput'); n36.name = 'Group Input'; n36.location = (-1600, 324)
n37 = _N.new('ShaderNodeValue'); n37.name = 'Value'; n37.location = (-1731, -19)
n37.label = 'Tau/12'
n37.outputs[0].default_value = 0.5236
n38 = _N.new('ShaderNodeMath'); n38.name = 'Math.009'; n38.location = (-1511, -13)
n38.operation = 'TANGENT'
n39 = _N.new('ShaderNodeMath'); n39.name = 'Math.008'; n39.location = (-1291, 87)
n39.operation = 'MULTIPLY'
_L.new(n22.outputs[0], n21.inputs[0])
_L.new(n20.outputs[4], n21.inputs[2])
_L.new(n1.outputs[0], n7.inputs[3])
_L.new(n36.outputs[0], n28.inputs[0])
_L.new(n0.outputs[0], n7.inputs[2])
_L.new(n26.outputs[0], n0.inputs[0])
_L.new(n27.outputs[0], n0.inputs[1])
_L.new(n26.outputs[0], n10.inputs[0])
_L.new(n27.outputs[0], n10.inputs[1])
_L.new(n10.outputs[0], n11.inputs[0])
_L.new(n11.outputs[0], n16.inputs[0])
_L.new(n16.outputs[0], n7.inputs[0])
_L.new(n8.outputs[0], n11.inputs[1])
_L.new(n31.outputs[0], n8.inputs[0])
_L.new(n8.outputs[0], n1.inputs[0])
_L.new(n4.outputs[0], n3.inputs[0])
_L.new(n3.outputs[0], n2.inputs[0])
_L.new(n2.outputs[0], n5.inputs[1])
_L.new(n33.outputs[0], n32.inputs[0])
_L.new(n9.outputs[0], n5.inputs[0])
_L.new(n7.outputs[0], n6.inputs[0])
_L.new(n5.outputs[0], n6.inputs[3])
_L.new(n6.outputs[0], n19.inputs[0])
_L.new(n15.outputs[0], n19.inputs[2])
_L.new(n36.outputs[1], n31.inputs[0])
_L.new(n34.outputs[0], n12.inputs[1])
_L.new(n12.outputs[0], n15.inputs[3])
_L.new(n13.outputs[0], n17.inputs[0])
_L.new(n14.outputs[0], n17.inputs[1])
_L.new(n27.outputs[0], n13.inputs[1])
_L.new(n26.outputs[0], n13.inputs[0])
_L.new(n34.outputs[0], n14.inputs[0])
_L.new(n17.outputs[0], n18.inputs[0])
_L.new(n18.outputs[0], n15.inputs[0])
_L.new(n23.outputs[0], n22.inputs[0])
_L.new(n36.outputs[0], n24.inputs[0])
_L.new(n25.outputs[0], n22.inputs[1])
_L.new(n19.outputs[0], n23.inputs[0])
_L.new(n24.outputs[0], n25.inputs[0])
_L.new(n29.outputs[0], n26.inputs[0])
_L.new(n28.outputs[2], n27.inputs[0])
_L.new(n28.outputs[1], n29.inputs[1])
_L.new(n36.outputs[2], n29.inputs[0])
_L.new(n30.outputs[0], n9.inputs[1])
_L.new(n21.outputs[0], n33.inputs[0])
_L.new(n35.outputs[0], n34.inputs[0])
_L.new(n35.outputs[0], n30.inputs[0])
_L.new(n38.outputs[0], n39.inputs[1])
_L.new(n36.outputs[1], n39.inputs[0])
_L.new(n39.outputs[0], n35.inputs[0])
_L.new(n37.outputs[0], n38.inputs[0])
n32.is_active_output = True
_N = ng_asdf.nodes; _L = ng_asdf.links
n0 = _N.new('NodeGroupInput'); n0.name = 'Group Input'; n0.location = (-500, 6)
n1 = _N.new('GeometryNodeCurveToMesh'); n1.name = 'Curve to Mesh'; n1.location = (-93, -16)
n1.inputs[3].default_value = True
n2 = _N.new('GeometryNodeObjectInfo'); n2.name = 'Object Info'; n2.location = (-835, -177)
n2.width = 139
n2.inputs[0].default_value = ob_slidecrosssection
n3 = _N.new('GeometryNodeMeshToCurve'); n3.name = 'Mesh to Curve'; n3.location = (-609, -136)
n4 = _N.new('NodeGroupOutput'); n4.name = 'Group Output'; n4.location = (410, -11)
n5 = _N.new('GeometryNodeTransform'); n5.name = 'Transform'; n5.location = (-389, -118)
n5.inputs[2].default_value = (0.0, 1.571, -1.571)
n6 = _N.new('GeometryNodeSetMaterial'); n6.name = 'Set Material'; n6.location = (190, -26)
n6.inputs[2].default_value = mat_slide
n7 = _N.new('GeometryNodeInputNamedAttribute'); n7.name = 'Named Attribute'; n7.location = (-118, -16)
n7.inputs[0].default_value = 'radius'
n8 = _N.new('GeometryNodeSwitch'); n8.name = 'Switch'; n8.location = (-118, -16)
n8.input_type = 'FLOAT'
n8.inputs[1].default_value = 1.0
_L.new(n6.outputs[0], n4.inputs[0])
_L.new(n2.outputs[4], n3.inputs[0])
_L.new(n0.outputs[0], n1.inputs[0])
_L.new(n5.outputs[0], n1.inputs[1])
_L.new(n3.outputs[0], n5.inputs[0])
_L.new(n1.outputs[0], n6.inputs[0])
_L.new(n7.outputs[1], n8.inputs[0])
_L.new(n7.outputs[0], n8.inputs[2])
_L.new(n8.outputs[0], n1.inputs[2])
n4.is_active_output = True

# ---- transforms, parenting, visibility, modifiers, constraints
ob_platform.location = (0.0, 0.0, 0.0)
_m = ob_platform.modifiers.new('Boolean', 'BOOLEAN')
_m.object = ob_holepunchfull
_m = ob_platform.modifiers.new('Array', 'ARRAY')
_m.count = 6
_m.use_relative_offset = False
_m.use_object_offset = True
_m.offset_object = ob_platformrotaion
ob_platformrotaion.parent = ob_platform
ob_platformrotaion.location = (0.0, 0.0, 0.0)
ob_platformrotaion.rotation_euler = (0.0, -0.0, 1.047)
ob_platformrotaion.empty_display_type = 'ARROWS'
ob_holepunchinstance.location = (-1.012e-07, 0.0, 10.45)
ob_holepunchinstance.hide_render = True
ob_holepunchfull.location = (0.0, 0.0, 0.0)
ob_holepunchfull.hide_render = True
_m = ob_holepunchfull.modifiers.new('GeometryNodes', 'NODES')
_m.node_group = ng_geometry_nodes_002
_gi = [s.identifier for s in ng_geometry_nodes_002.interface.items_tree if s.item_type == 'SOCKET' and s.in_out == 'INPUT']
_m[_gi[1]] = 1.0  # Distance
_m[_gi[2]] = (0.0, -0.2, 0.0)  # Offset
ob_platform_001.location = (0.0, 0.0, 0.0)
_m = ob_platform_001.modifiers.new('Boolean', 'BOOLEAN')
_m.object = ob_holepunchfull
_m = ob_platform_001.modifiers.new('Array', 'ARRAY')
_m.count = 6
_m.use_relative_offset = False
_m.use_object_offset = True
_m.offset_object = ob_platformrotaion
ob_roof.location = (-1.012e-07, 0.0, 22.5)
_m = ob_roof.modifiers.new('GeometryNodes.001', 'NODES')
_m.node_group = ng_geometry_nodes
_gi = [s.identifier for s in ng_geometry_nodes.interface.items_tree if s.item_type == 'SOCKET' and s.in_out == 'INPUT']
_m[_gi[1]] = 6  # Count
ob_slideshape.location = (-6.028, -4.768e-07, 10.5)
_m = ob_slideshape.modifiers.new('GeometryNodes', 'NODES')
_m.node_group = ng_asdf
ob_slidecrosssection.location = (-6.028, -4.768e-07, 10.5)
ob_slidecrosssection.use_mesh_mirror_x = True
_m = ob_slidecrosssection.modifiers.new('Mirror', 'MIRROR')
_m.use_axis = (False, True, False)

# ---- collection membership
col_collection.objects.link(ob_platform)
col_collection.objects.link(ob_platformrotaion)
col_collection.objects.link(ob_holepunchinstance)
col_collection.objects.link(ob_holepunchfull)
col_collection.objects.link(ob_platform_001)
col_collection.objects.link(ob_roof)
col_collection.objects.link(ob_slideshape)
col_collection.objects.link(ob_slidecrosssection)

# ---- scene / render settings (as saved in the file)
scene.frame_start = 1; scene.frame_end = 250; scene.frame_set(0)
scene.render.engine = 'BLENDER_EEVEE_NEXT'
scene.cycles.sampling_pattern = 'TABULATED_SOBOL'
scene.cycles.use_light_tree = False
scene.view_settings.view_transform = 'Filmic'
bpy.context.view_layer.update()

# ---- added for rendering (the .blend has no active camera and no usable light): camera, sun
cam_auto = bpy.data.cameras.new('AutoCamera')
cam_auto.lens = 50.0
cam_auto.sensor_width = 36.0
cam_auto.clip_end = 1000.0
ob_auto_camera = bpy.data.objects.new('AutoCamera', cam_auto)
scene.collection.objects.link(ob_auto_camera)
ob_auto_camera.location = (28.7377, -44.7287, 41.7691)
ob_auto_camera.rotation_euler = (1.09748, -7.21219e-08, 0.694738)
scene.camera = ob_auto_camera
light_auto_sun = bpy.data.lights.new('AutoSun', 'SUN')
light_auto_sun.energy = 3.0
light_auto_sun.angle = 0.0523599
ob_auto_sun = bpy.data.objects.new('AutoSun', light_auto_sun)
scene.collection.objects.link(ob_auto_sun)
ob_auto_sun.rotation_euler = (0.872665, 0.174533, 0.523599)
bpy.context.view_layer.update()

